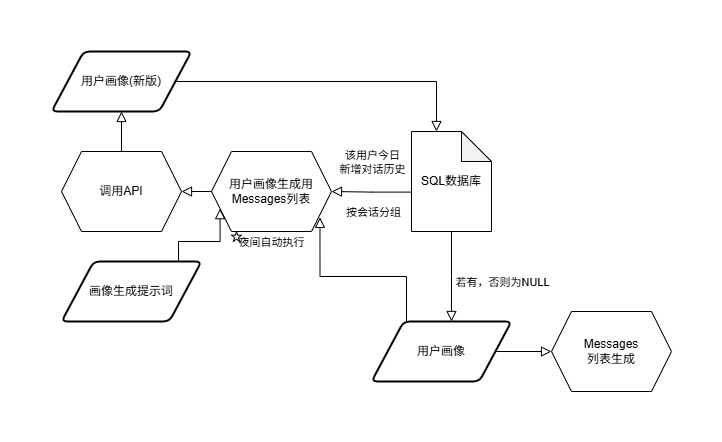

The diagram above was exported from draw.io. Its source (the exported page's mxGraphModel, read from the mxfile embedded in the PNG):
<mxGraphModel dx="961" dy="621" grid="1" gridSize="10" guides="1" tooltips="1" connect="1" arrows="1" fold="1" page="1" pageScale="1" pageWidth="827" pageHeight="1169" math="0" shadow="0">
  <root>
    <mxCell id="0" />
    <mxCell id="1" parent="0" />
    <mxCell id="qn0aYxkdfhHqFZo_4DWS-1" value="Messages&lt;div&gt;列表生成&lt;/div&gt;" style="shape=hexagon;perimeter=hexagonPerimeter2;whiteSpace=wrap;html=1;fixedSize=1;" vertex="1" parent="1">
      <mxGeometry x="580" y="280" width="120" height="80" as="geometry" />
    </mxCell>
    <mxCell id="qn0aYxkdfhHqFZo_4DWS-3" value="用户画像" style="shape=parallelogram;html=1;strokeWidth=2;perimeter=parallelogramPerimeter;whiteSpace=wrap;rounded=1;arcSize=12;size=0.23;" vertex="1" parent="1">
      <mxGeometry x="400" y="290" width="140" height="60" as="geometry" />
    </mxCell>
    <mxCell id="qn0aYxkdfhHqFZo_4DWS-4" value="" style="rounded=0;html=1;jettySize=auto;orthogonalLoop=1;fontSize=11;endArrow=block;endFill=0;endSize=8;strokeWidth=1;shadow=0;labelBackgroundColor=none;edgeStyle=orthogonalEdgeStyle;exitX=1;exitY=0.5;exitDx=0;exitDy=0;" edge="1" parent="1" source="qn0aYxkdfhHqFZo_4DWS-3" target="qn0aYxkdfhHqFZo_4DWS-1">
      <mxGeometry relative="1" as="geometry">
        <mxPoint x="510" y="310" as="sourcePoint" />
        <mxPoint x="550" y="320" as="targetPoint" />
      </mxGeometry>
    </mxCell>
    <mxCell id="qn0aYxkdfhHqFZo_4DWS-5" value="SQL数据库" style="shape=note;whiteSpace=wrap;html=1;backgroundOutline=1;darkOpacity=0.05;" vertex="1" parent="1">
      <mxGeometry x="440" y="100" width="80" height="100" as="geometry" />
    </mxCell>
    <mxCell id="qn0aYxkdfhHqFZo_4DWS-6" value="" style="rounded=0;html=1;jettySize=auto;orthogonalLoop=1;fontSize=11;endArrow=block;endFill=0;endSize=8;strokeWidth=1;shadow=0;labelBackgroundColor=none;edgeStyle=orthogonalEdgeStyle;exitX=0.5;exitY=1;exitDx=0;exitDy=0;exitPerimeter=0;" edge="1" parent="1" source="qn0aYxkdfhHqFZo_4DWS-5">
      <mxGeometry relative="1" as="geometry">
        <mxPoint x="600" y="200" as="sourcePoint" />
        <mxPoint x="480" y="290" as="targetPoint" />
      </mxGeometry>
    </mxCell>
    <mxCell id="qn0aYxkdfhHqFZo_4DWS-8" value="若有，否则为NULL" style="edgeLabel;html=1;align=center;verticalAlign=middle;resizable=0;points=[];" vertex="1" connectable="0" parent="qn0aYxkdfhHqFZo_4DWS-6">
      <mxGeometry x="-0.356" y="4" relative="1" as="geometry">
        <mxPoint x="46" y="21" as="offset" />
      </mxGeometry>
    </mxCell>
    <mxCell id="qn0aYxkdfhHqFZo_4DWS-13" value="" style="rounded=0;html=1;jettySize=auto;orthogonalLoop=1;fontSize=11;endArrow=block;endFill=0;endSize=8;strokeWidth=1;shadow=0;labelBackgroundColor=none;edgeStyle=orthogonalEdgeStyle;entryX=1;entryY=0.5;entryDx=0;entryDy=0;exitX=0.005;exitY=0.606;exitDx=0;exitDy=0;exitPerimeter=0;" edge="1" parent="1" source="qn0aYxkdfhHqFZo_4DWS-5" target="qn0aYxkdfhHqFZo_4DWS-15">
      <mxGeometry relative="1" as="geometry">
        <mxPoint x="430" y="160" as="sourcePoint" />
        <mxPoint x="596" y="160" as="targetPoint" />
        <Array as="points" />
      </mxGeometry>
    </mxCell>
    <mxCell id="qn0aYxkdfhHqFZo_4DWS-14" value="夜间自动执行" style="edgeLabel;html=1;align=center;verticalAlign=middle;resizable=0;points=[];" vertex="1" connectable="0" parent="qn0aYxkdfhHqFZo_4DWS-13">
      <mxGeometry x="0.0337" y="2" relative="1" as="geometry">
        <mxPoint x="-100" y="48" as="offset" />
      </mxGeometry>
    </mxCell>
    <mxCell id="qn0aYxkdfhHqFZo_4DWS-29" value="该用户今日&lt;div&gt;新增对话历史&lt;/div&gt;" style="edgeLabel;html=1;align=center;verticalAlign=middle;resizable=0;points=[];" vertex="1" connectable="0" parent="qn0aYxkdfhHqFZo_4DWS-13">
      <mxGeometry x="0.0988" y="3" relative="1" as="geometry">
        <mxPoint x="4" y="-33" as="offset" />
      </mxGeometry>
    </mxCell>
    <mxCell id="qn0aYxkdfhHqFZo_4DWS-30" value="按会话分组" style="edgeLabel;html=1;align=center;verticalAlign=middle;resizable=0;points=[];" vertex="1" connectable="0" parent="qn0aYxkdfhHqFZo_4DWS-13">
      <mxGeometry x="0.0477" relative="1" as="geometry">
        <mxPoint x="2" y="20" as="offset" />
      </mxGeometry>
    </mxCell>
    <mxCell id="qn0aYxkdfhHqFZo_4DWS-15" value="用户画像生成用&lt;div&gt;Messages列表&lt;/div&gt;" style="shape=hexagon;perimeter=hexagonPerimeter2;whiteSpace=wrap;html=1;fixedSize=1;" vertex="1" parent="1">
      <mxGeometry x="240" y="120" width="120" height="80" as="geometry" />
    </mxCell>
    <mxCell id="qn0aYxkdfhHqFZo_4DWS-16" value="" style="verticalLabelPosition=bottom;verticalAlign=top;html=1;shape=mxgraph.basic.star" vertex="1" parent="1">
      <mxGeometry x="260" y="200" width="10" height="10" as="geometry" />
    </mxCell>
    <mxCell id="qn0aYxkdfhHqFZo_4DWS-18" value="" style="rounded=0;html=1;jettySize=auto;orthogonalLoop=1;fontSize=11;endArrow=block;endFill=0;endSize=8;strokeWidth=1;shadow=0;labelBackgroundColor=none;edgeStyle=orthogonalEdgeStyle;exitX=0.25;exitY=0;exitDx=0;exitDy=0;entryX=0.904;entryY=0.823;entryDx=0;entryDy=0;entryPerimeter=0;" edge="1" parent="1" source="qn0aYxkdfhHqFZo_4DWS-3" target="qn0aYxkdfhHqFZo_4DWS-15">
      <mxGeometry relative="1" as="geometry">
        <mxPoint x="280" y="320" as="sourcePoint" />
        <mxPoint x="280" y="410" as="targetPoint" />
      </mxGeometry>
    </mxCell>
    <mxCell id="qn0aYxkdfhHqFZo_4DWS-20" value="画像生成提示词" style="shape=parallelogram;html=1;strokeWidth=2;perimeter=parallelogramPerimeter;whiteSpace=wrap;rounded=1;arcSize=12;size=0.23;" vertex="1" parent="1">
      <mxGeometry x="90" y="230" width="140" height="60" as="geometry" />
    </mxCell>
    <mxCell id="qn0aYxkdfhHqFZo_4DWS-21" value="调用API" style="shape=hexagon;perimeter=hexagonPerimeter2;whiteSpace=wrap;html=1;fixedSize=1;" vertex="1" parent="1">
      <mxGeometry x="90" y="120" width="120" height="80" as="geometry" />
    </mxCell>
    <mxCell id="qn0aYxkdfhHqFZo_4DWS-24" value="" style="rounded=0;html=1;jettySize=auto;orthogonalLoop=1;fontSize=11;endArrow=block;endFill=0;endSize=8;strokeWidth=1;shadow=0;labelBackgroundColor=none;edgeStyle=orthogonalEdgeStyle;exitX=0;exitY=0.5;exitDx=0;exitDy=0;entryX=1;entryY=0.5;entryDx=0;entryDy=0;" edge="1" parent="1" source="qn0aYxkdfhHqFZo_4DWS-15" target="qn0aYxkdfhHqFZo_4DWS-21">
      <mxGeometry relative="1" as="geometry">
        <mxPoint x="250" y="70" as="sourcePoint" />
        <mxPoint x="306" y="70" as="targetPoint" />
      </mxGeometry>
    </mxCell>
    <mxCell id="qn0aYxkdfhHqFZo_4DWS-25" value="" style="rounded=0;html=1;jettySize=auto;orthogonalLoop=1;fontSize=11;endArrow=block;endFill=0;endSize=8;strokeWidth=1;shadow=0;labelBackgroundColor=none;edgeStyle=orthogonalEdgeStyle;exitX=0.836;exitY=0.004;exitDx=0;exitDy=0;entryX=0;entryY=0.75;entryDx=0;entryDy=0;exitPerimeter=0;" edge="1" parent="1" source="qn0aYxkdfhHqFZo_4DWS-20" target="qn0aYxkdfhHqFZo_4DWS-15">
      <mxGeometry relative="1" as="geometry">
        <mxPoint x="270" y="320" as="sourcePoint" />
        <mxPoint x="326" y="320" as="targetPoint" />
      </mxGeometry>
    </mxCell>
    <mxCell id="qn0aYxkdfhHqFZo_4DWS-26" value="用户画像(新版)" style="shape=parallelogram;html=1;strokeWidth=2;perimeter=parallelogramPerimeter;whiteSpace=wrap;rounded=1;arcSize=12;size=0.23;" vertex="1" parent="1">
      <mxGeometry x="80" y="20" width="140" height="60" as="geometry" />
    </mxCell>
    <mxCell id="qn0aYxkdfhHqFZo_4DWS-27" value="" style="rounded=0;html=1;jettySize=auto;orthogonalLoop=1;fontSize=11;endArrow=block;endFill=0;endSize=8;strokeWidth=1;shadow=0;labelBackgroundColor=none;edgeStyle=orthogonalEdgeStyle;exitX=0.5;exitY=0;exitDx=0;exitDy=0;entryX=0.5;entryY=1;entryDx=0;entryDy=0;" edge="1" parent="1" source="qn0aYxkdfhHqFZo_4DWS-21" target="qn0aYxkdfhHqFZo_4DWS-26">
      <mxGeometry relative="1" as="geometry">
        <mxPoint x="280" y="60" as="sourcePoint" />
        <mxPoint x="250" y="60" as="targetPoint" />
      </mxGeometry>
    </mxCell>
    <mxCell id="qn0aYxkdfhHqFZo_4DWS-28" value="" style="rounded=0;html=1;jettySize=auto;orthogonalLoop=1;fontSize=11;endArrow=block;endFill=0;endSize=8;strokeWidth=1;shadow=0;labelBackgroundColor=none;edgeStyle=orthogonalEdgeStyle;exitX=1;exitY=0.5;exitDx=0;exitDy=0;entryX=0;entryY=0;entryDx=25;entryDy=0;entryPerimeter=0;" edge="1" parent="1" source="qn0aYxkdfhHqFZo_4DWS-26" target="qn0aYxkdfhHqFZo_4DWS-5">
      <mxGeometry relative="1" as="geometry">
        <mxPoint x="250" y="50" as="sourcePoint" />
        <mxPoint x="250" y="10" as="targetPoint" />
      </mxGeometry>
    </mxCell>
  </root>
</mxGraphModel>